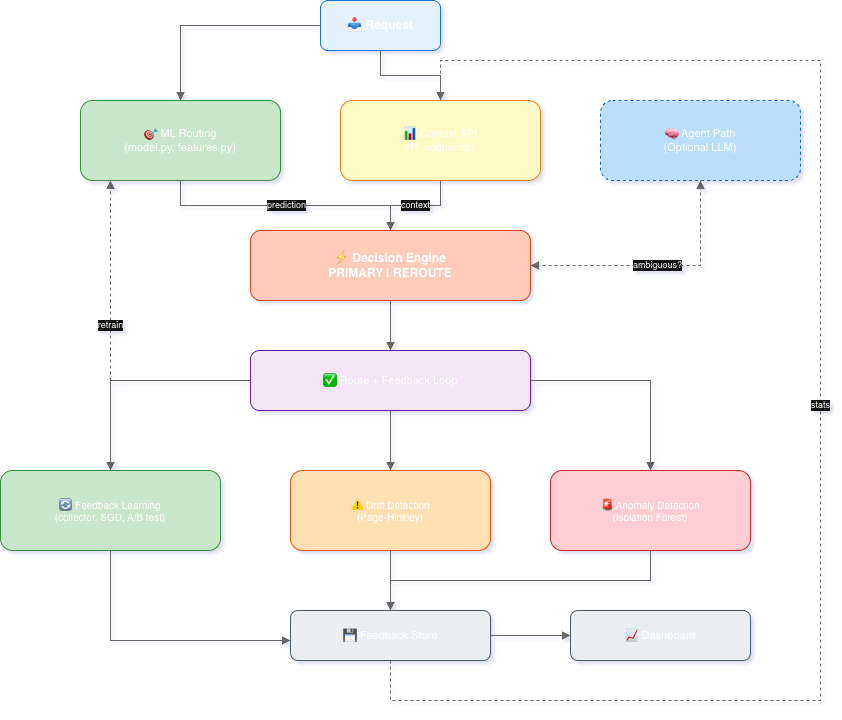

The diagram above was exported from draw.io. Its source (the exported page's mxGraphModel, read from the mxfile embedded in the PNG):
<mxGraphModel dx="1059" dy="737" grid="1" gridSize="10" guides="1" tooltips="1" connect="1" arrows="1" fold="1" page="1" pageScale="1" pageWidth="1400" pageHeight="900" math="0" shadow="1">
  <root>
    <mxCell id="0" />
    <mxCell id="1" parent="0" />
    <mxCell id="req" parent="1" style="rounded=1;whiteSpace=wrap;html=1;fillColor=#e3f2fd;strokeColor=#1976d2;fontSize=12;fontStyle=1;" value="📥 Request" vertex="1">
      <mxGeometry height="50" width="120" x="520" y="20" as="geometry" />
    </mxCell>
    <mxCell id="ml" parent="1" style="rounded=1;whiteSpace=wrap;html=1;fillColor=#c8e6c9;strokeColor=#388e3c;fontSize=11;" value="🎯 ML Routing&#10;(model.py, features.py)" vertex="1">
      <mxGeometry height="80" width="200" x="280" y="120" as="geometry" />
    </mxCell>
    <mxCell id="ctx" parent="1" style="rounded=1;whiteSpace=wrap;html=1;fillColor=#fff9c4;strokeColor=#f57f17;fontSize=11;" value="📊 Context API&#10;(11 endpoints)" vertex="1">
      <mxGeometry height="80" width="200" x="540" y="120" as="geometry" />
    </mxCell>
    <mxCell id="agent" parent="1" style="rounded=1;whiteSpace=wrap;html=1;fillColor=#bbdefb;strokeColor=#1565c0;fontSize=11;dashed=1;dashPattern=3 3;" value="🧠 Agent Path&#10;(Optional LLM)" vertex="1">
      <mxGeometry height="80" width="200" x="800" y="120" as="geometry" />
    </mxCell>
    <mxCell id="decision" parent="1" style="rounded=1;whiteSpace=wrap;html=1;fillColor=#ffccbc;strokeColor=#d84315;fontSize=12;fontStyle=1;" value="⚡ Decision Engine&#10;PRIMARY | REROUTE" vertex="1">
      <mxGeometry height="70" width="280" x="450" y="250" as="geometry" />
    </mxCell>
    <mxCell id="route" parent="1" style="rounded=1;whiteSpace=wrap;html=1;fillColor=#f3e5f5;strokeColor=#6a1b9a;fontSize=11;" value="✅ Route + Feedback Loop" vertex="1">
      <mxGeometry height="60" width="280" x="450" y="370" as="geometry" />
    </mxCell>
    <mxCell id="fb" parent="1" style="rounded=1;whiteSpace=wrap;html=1;fillColor=#c8e6c9;strokeColor=#388e3c;fontSize=10;" value="🔄 Feedback Learning&#10;(collector, SGD, A/B test)" vertex="1">
      <mxGeometry height="80" width="220" x="200" y="490" as="geometry" />
    </mxCell>
    <mxCell id="drift" parent="1" style="rounded=1;whiteSpace=wrap;html=1;fillColor=#ffe0b2;strokeColor=#e65100;fontSize=10;" value="⚠ Drift Detection&#10;(Page-Hinkley)" vertex="1">
      <mxGeometry height="80" width="200" x="490" y="490" as="geometry" />
    </mxCell>
    <mxCell id="anomaly" parent="1" style="rounded=1;whiteSpace=wrap;html=1;fillColor=#ffcdd2;strokeColor=#c62828;fontSize=10;" value="🚨 Anomaly Detection&#10;(Isolation Forest)" vertex="1">
      <mxGeometry height="80" width="200" x="750" y="490" as="geometry" />
    </mxCell>
    <mxCell id="store" parent="1" style="rounded=1;whiteSpace=wrap;html=1;fillColor=#eceff1;strokeColor=#455a64;fontSize=11;" value="💾 Feedback Store" vertex="1">
      <mxGeometry height="50" width="200" x="490" y="630" as="geometry" />
    </mxCell>
    <mxCell id="dash" parent="1" style="rounded=1;whiteSpace=wrap;html=1;fillColor=#eceff1;strokeColor=#455a64;fontSize=11;" value="📈 Dashboard" vertex="1">
      <mxGeometry height="50" width="180" x="770" y="630" as="geometry" />
    </mxCell>
    <mxCell id="e1" edge="1" parent="1" source="req" style="edgeStyle=orthogonalEdgeStyle;rounded=0;orthogonalLoop=1;jettySize=auto;html=1;endArrow=block;strokeColor=#666;" target="ml">
      <mxGeometry relative="1" as="geometry" />
    </mxCell>
    <mxCell id="e2" edge="1" parent="1" source="req" style="edgeStyle=orthogonalEdgeStyle;rounded=0;orthogonalLoop=1;jettySize=auto;html=1;endArrow=block;strokeColor=#666;" target="ctx">
      <mxGeometry relative="1" as="geometry" />
    </mxCell>
    <mxCell id="e3" edge="1" parent="1" source="ml" style="edgeStyle=orthogonalEdgeStyle;rounded=0;orthogonalLoop=1;jettySize=auto;html=1;endArrow=block;strokeColor=#666;fontSize=9;" target="decision" value="prediction">
      <mxGeometry relative="1" as="geometry" />
    </mxCell>
    <mxCell id="e4" edge="1" parent="1" source="ctx" style="edgeStyle=orthogonalEdgeStyle;rounded=0;orthogonalLoop=1;jettySize=auto;html=1;endArrow=block;strokeColor=#666;fontSize=9;" target="decision" value="context">
      <mxGeometry relative="1" as="geometry" />
    </mxCell>
    <mxCell id="e5" edge="1" parent="1" source="decision" style="edgeStyle=orthogonalEdgeStyle;rounded=0;orthogonalLoop=1;jettySize=auto;html=1;endArrow=block;strokeColor=#666;dashed=1;fontSize=9;" target="agent" value="ambiguous?">
      <mxGeometry relative="1" as="geometry" />
    </mxCell>
    <mxCell id="e6" edge="1" parent="1" source="agent" style="edgeStyle=orthogonalEdgeStyle;rounded=0;orthogonalLoop=1;jettySize=auto;html=1;endArrow=block;strokeColor=#666;dashed=1;" target="decision">
      <mxGeometry relative="1" as="geometry">
        <Array as="points">
          <mxPoint x="900" y="285" />
          <mxPoint x="730" y="285" />
        </Array>
      </mxGeometry>
    </mxCell>
    <mxCell id="e7" edge="1" parent="1" source="decision" style="edgeStyle=orthogonalEdgeStyle;rounded=0;orthogonalLoop=1;jettySize=auto;html=1;endArrow=block;strokeColor=#666;" target="route">
      <mxGeometry relative="1" as="geometry" />
    </mxCell>
    <mxCell id="e8" edge="1" parent="1" source="route" style="edgeStyle=orthogonalEdgeStyle;rounded=0;orthogonalLoop=1;jettySize=auto;html=1;endArrow=block;strokeColor=#666;" target="fb">
      <mxGeometry relative="1" as="geometry" />
    </mxCell>
    <mxCell id="e9" edge="1" parent="1" source="route" style="edgeStyle=orthogonalEdgeStyle;rounded=0;orthogonalLoop=1;jettySize=auto;html=1;endArrow=block;strokeColor=#666;" target="drift">
      <mxGeometry relative="1" as="geometry" />
    </mxCell>
    <mxCell id="e10" edge="1" parent="1" source="route" style="edgeStyle=orthogonalEdgeStyle;rounded=0;orthogonalLoop=1;jettySize=auto;html=1;endArrow=block;strokeColor=#666;" target="anomaly">
      <mxGeometry relative="1" as="geometry" />
    </mxCell>
    <mxCell id="e11" edge="1" parent="1" source="fb" style="edgeStyle=orthogonalEdgeStyle;rounded=0;orthogonalLoop=1;jettySize=auto;html=1;endArrow=block;strokeColor=#666;" target="store">
      <mxGeometry relative="1" as="geometry">
        <Array as="points">
          <mxPoint x="310" y="660" />
          <mxPoint x="490" y="660" />
        </Array>
      </mxGeometry>
    </mxCell>
    <mxCell id="e12" edge="1" parent="1" source="drift" style="edgeStyle=orthogonalEdgeStyle;rounded=0;orthogonalLoop=1;jettySize=auto;html=1;endArrow=block;strokeColor=#666;" target="store">
      <mxGeometry relative="1" as="geometry" />
    </mxCell>
    <mxCell id="e13" edge="1" parent="1" source="anomaly" style="edgeStyle=orthogonalEdgeStyle;rounded=0;orthogonalLoop=1;jettySize=auto;html=1;endArrow=block;strokeColor=#666;" target="store">
      <mxGeometry relative="1" as="geometry">
        <Array as="points">
          <mxPoint x="850" y="600" />
          <mxPoint x="590" y="600" />
        </Array>
      </mxGeometry>
    </mxCell>
    <mxCell id="e14" edge="1" parent="1" source="store" style="edgeStyle=orthogonalEdgeStyle;rounded=0;orthogonalLoop=1;jettySize=auto;html=1;endArrow=block;strokeColor=#666;" target="dash">
      <mxGeometry relative="1" as="geometry" />
    </mxCell>
    <mxCell id="e15" edge="1" parent="1" source="fb" style="edgeStyle=orthogonalEdgeStyle;rounded=0;orthogonalLoop=1;jettySize=auto;html=1;endArrow=block;strokeColor=#666;dashed=1;fontSize=9;" target="ml" value="retrain">
      <mxGeometry relative="1" as="geometry">
        <Array as="points">
          <mxPoint x="310" y="410" />
          <mxPoint x="310" y="200" />
        </Array>
      </mxGeometry>
    </mxCell>
    <mxCell id="e16" edge="1" parent="1" source="store" style="edgeStyle=orthogonalEdgeStyle;rounded=0;orthogonalLoop=1;jettySize=auto;html=1;endArrow=block;strokeColor=#666;dashed=1;fontSize=9;" target="ctx" value="stats">
      <mxGeometry relative="1" as="geometry">
        <Array as="points">
          <mxPoint x="590" y="720" />
          <mxPoint x="1020" y="720" />
          <mxPoint x="1020" y="80" />
          <mxPoint x="640" y="80" />
        </Array>
      </mxGeometry>
    </mxCell>
  </root>
</mxGraphModel>